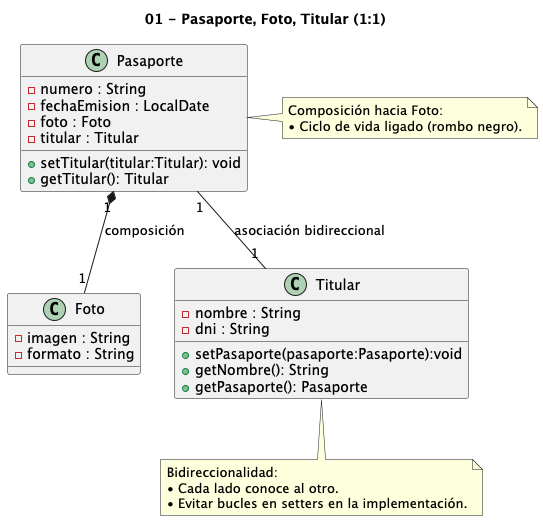

The diagram above was rendered by PlantUML. Its source (embedded in the PNG):
@startuml
title 01 - Pasaporte, Foto, Titular (1:1)

' Estilo de lectura
skinparam classAttributeIconVisibility false

' Clases y atributos mínimos según el enunciado
class Pasaporte {
  - numero : String
  - fechaEmision : LocalDate
  - foto : Foto
  - titular : Titular
  + setTitular(titular:Titular): void
  + getTitular(): Titular
}
class Foto {
  - imagen : String
  - formato : String
}
class Titular {
  - nombre : String
  - dni : String
  + setPasaporte(pasaporte:Pasaporte):void
  + getNombre(): String
  + getPasaporte(): Pasaporte
}

' Composición: el Pasaporte "posee" la Foto (ciclo de vida dependiente)
Pasaporte "1" *-- "1" Foto : composición

' Asociación bidireccional 1:1 entre Pasaporte y Titular
Pasaporte "1" -- "1" Titular : asociación bidireccional

' Notas (opcional)
note right of Pasaporte
  Composición hacia Foto:
  • Ciclo de vida ligado (rombo negro).
end note

note as N1
  Bidireccionalidad:
  • Cada lado conoce al otro.
  • Evitar bucles en setters en la implementación.
end note
Titular .. N1
@enduml